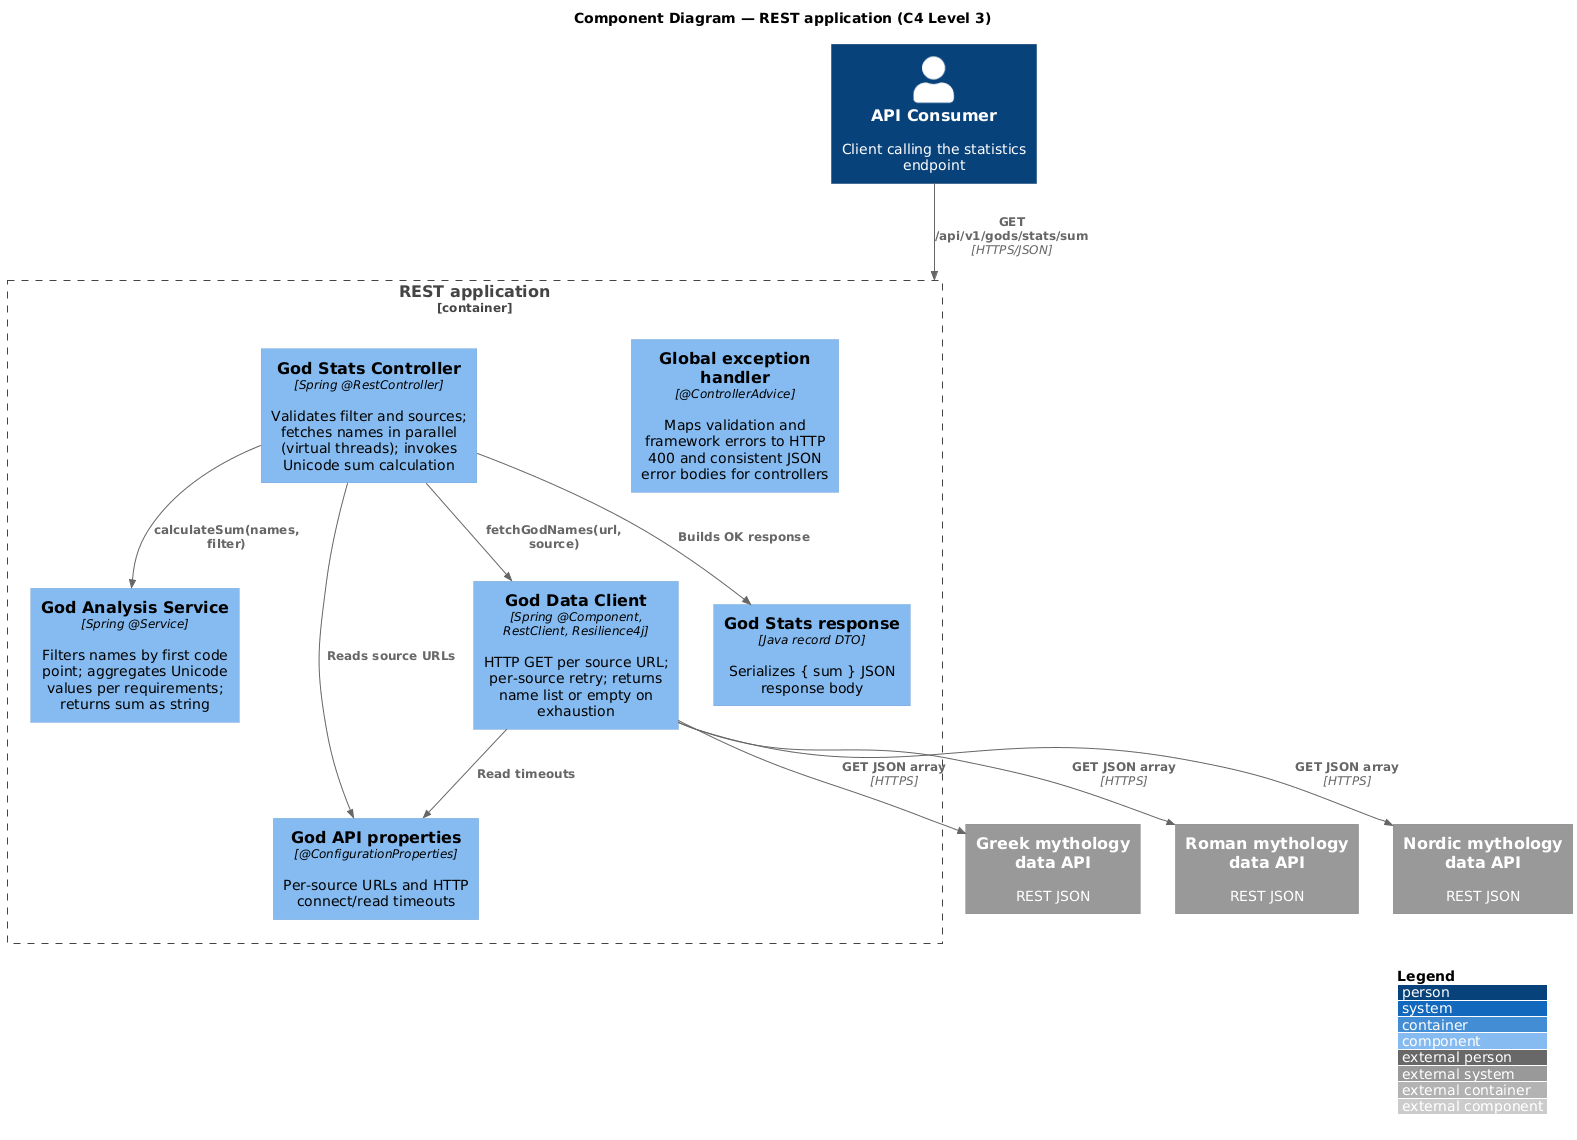

The diagram above was rendered by PlantUML. Its source (embedded in the PNG):
@startuml c3-god-analysis-api-components
!include https://raw.githubusercontent.com/plantuml-stdlib/C4-PlantUML/master/C4_Component.puml

LAYOUT_WITH_LEGEND()

title Component Diagram — REST application (C4 Level 3)

Person(api_consumer, "API Consumer", "Client calling the statistics endpoint")

Container_Boundary(rest_api, "REST application") {
    Component(god_stats_controller, "God Stats Controller", "Spring @RestController", "Validates filter and sources; fetches names in parallel (virtual threads); invokes Unicode sum calculation")
    Component(god_analysis_service, "God Analysis Service", "Spring @Service", "Filters names by first code point; aggregates Unicode values per requirements; returns sum as string")
    Component(god_data_client, "God Data Client", "Spring @Component, RestClient, Resilience4j", "HTTP GET per source URL; per-source retry; returns name list or empty on exhaustion")
    Component(god_api_properties, "God API properties", "@ConfigurationProperties", "Per-source URLs and HTTP connect/read timeouts")
    Component(global_exception_handler, "Global exception handler", "@ControllerAdvice", "Maps validation and framework errors to HTTP 400 and consistent JSON error bodies for controllers")
    Component(god_stats_response, "God Stats response", "Java record DTO", "Serializes { sum } JSON response body")
}

System_Ext(greek_data, "Greek mythology data API", "REST JSON")
System_Ext(roman_data, "Roman mythology data API", "REST JSON")
System_Ext(nordic_data, "Nordic mythology data API", "REST JSON")

Rel(api_consumer, rest_api, "GET /api/v1/gods/stats/sum", "HTTPS/JSON")

Rel(god_stats_controller, god_api_properties, "Reads source URLs", "")
Rel(god_stats_controller, god_data_client, "fetchGodNames(url, source)", "")
Rel(god_stats_controller, god_analysis_service, "calculateSum(names, filter)", "")
Rel(god_stats_controller, god_stats_response, "Builds OK response", "")

Rel(god_data_client, god_api_properties, "Read timeouts", "")
Rel(god_data_client, greek_data, "GET JSON array", "HTTPS")
Rel(god_data_client, roman_data, "GET JSON array", "HTTPS")
Rel(god_data_client, nordic_data, "GET JSON array", "HTTPS")

@enduml